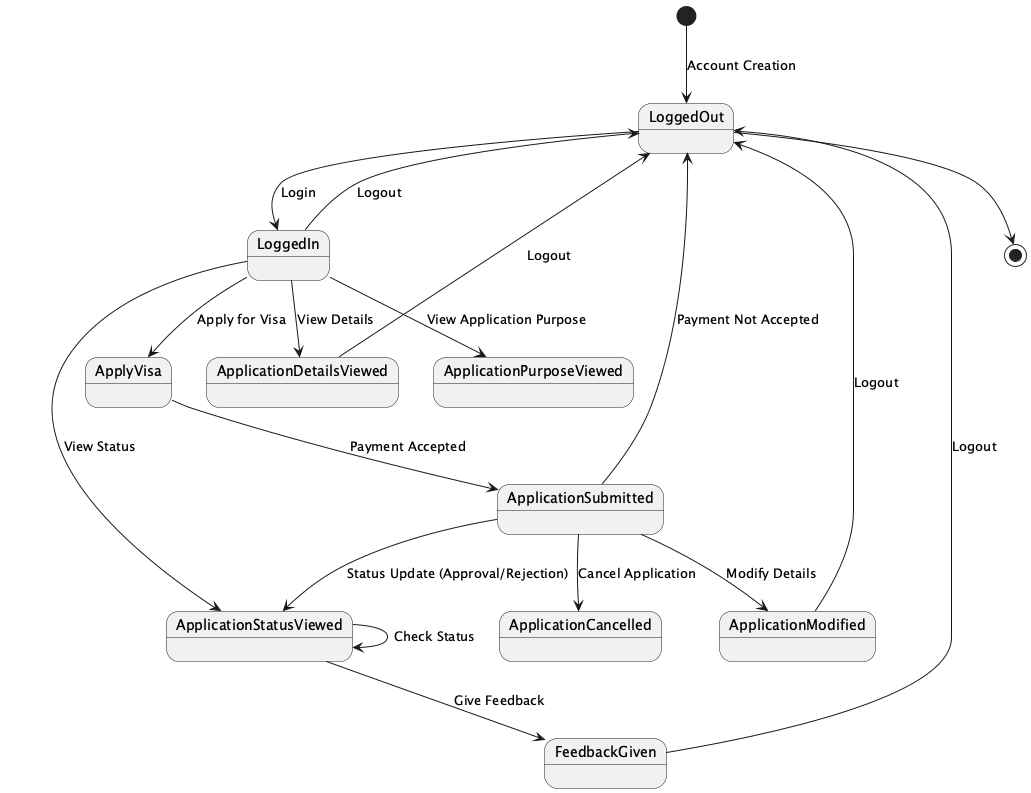

The diagram above was rendered by PlantUML. Its source (embedded in the PNG):
@startuml
[*] --> LoggedOut : Account Creation
LoggedOut --> LoggedIn : Login
LoggedIn --> ApplyVisa : Apply for Visa
ApplyVisa --> ApplicationSubmitted : Payment Accepted
ApplicationSubmitted --> ApplicationCancelled : Cancel Application
ApplicationSubmitted --> ApplicationModified : Modify Details
LoggedIn --> ApplicationDetailsViewed : View Details
LoggedIn --> ApplicationStatusViewed : View Status
ApplicationStatusViewed --> FeedbackGiven : Give Feedback
ApplicationSubmitted --> ApplicationStatusViewed : Status Update (Approval/Rejection)
LoggedIn --> ApplicationPurposeViewed : View Application Purpose
LoggedIn --> LoggedOut : Logout
FeedbackGiven --> LoggedOut : Logout
ApplicationModified --> LoggedOut : Logout
ApplicationDetailsViewed --> LoggedOut : Logout
ApplicationStatusViewed --> ApplicationStatusViewed : Check Status
ApplicationSubmitted --> LoggedOut : Payment Not Accepted
LoggedOut --> [*]
@enduml